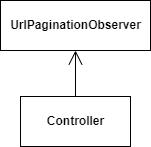

The diagram above was exported from draw.io. Its source (the exported page's mxGraphModel, read from the mxfile embedded in the PNG):
<mxGraphModel dx="1422" dy="794" grid="1" gridSize="10" guides="1" tooltips="1" connect="1" arrows="1" fold="1" page="1" pageScale="1" pageWidth="850" pageHeight="1100" math="0" shadow="0">
  <root>
    <mxCell id="0" />
    <mxCell id="1" parent="0" />
    <mxCell id="sEb_j-Dv4wexpgbBwXay-11" value="&lt;span&gt;Controller&lt;/span&gt;" style="html=1;fontStyle=1" vertex="1" parent="1">
      <mxGeometry x="360" y="216" width="110" height="50" as="geometry" />
    </mxCell>
    <mxCell id="sEb_j-Dv4wexpgbBwXay-13" value="&lt;b&gt;UrlPaginationObserver&lt;/b&gt;" style="html=1;" vertex="1" parent="1">
      <mxGeometry x="340" y="120" width="150" height="50" as="geometry" />
    </mxCell>
    <mxCell id="sEb_j-Dv4wexpgbBwXay-14" value="" style="endArrow=open;endFill=1;endSize=12;html=1;rounded=0;" edge="1" parent="1" source="sEb_j-Dv4wexpgbBwXay-11" target="sEb_j-Dv4wexpgbBwXay-13">
      <mxGeometry width="160" relative="1" as="geometry">
        <mxPoint x="360" y="450" as="sourcePoint" />
        <mxPoint x="520" y="450" as="targetPoint" />
      </mxGeometry>
    </mxCell>
  </root>
</mxGraphModel>